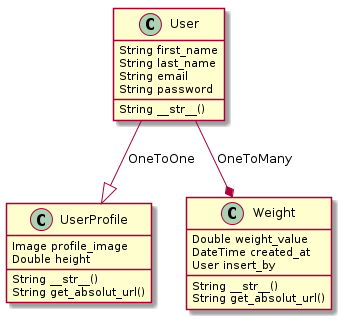

The diagram above was rendered by PlantUML. Its source (embedded in the PNG):
@startuml

User --|> UserProfile : OneToOne
User --*  Weight : OneToMany

class Weight {
    Double weight_value
    DateTime created_at
    User insert_by

    String __str__()
    String get_absolut_url()
}

class User {
    String first_name
    String last_name
    String email
    String password

    String __str__()
}

class UserProfile {
    Image profile_image
    Double height

    String __str__()
    String get_absolut_url()
}

@enduml